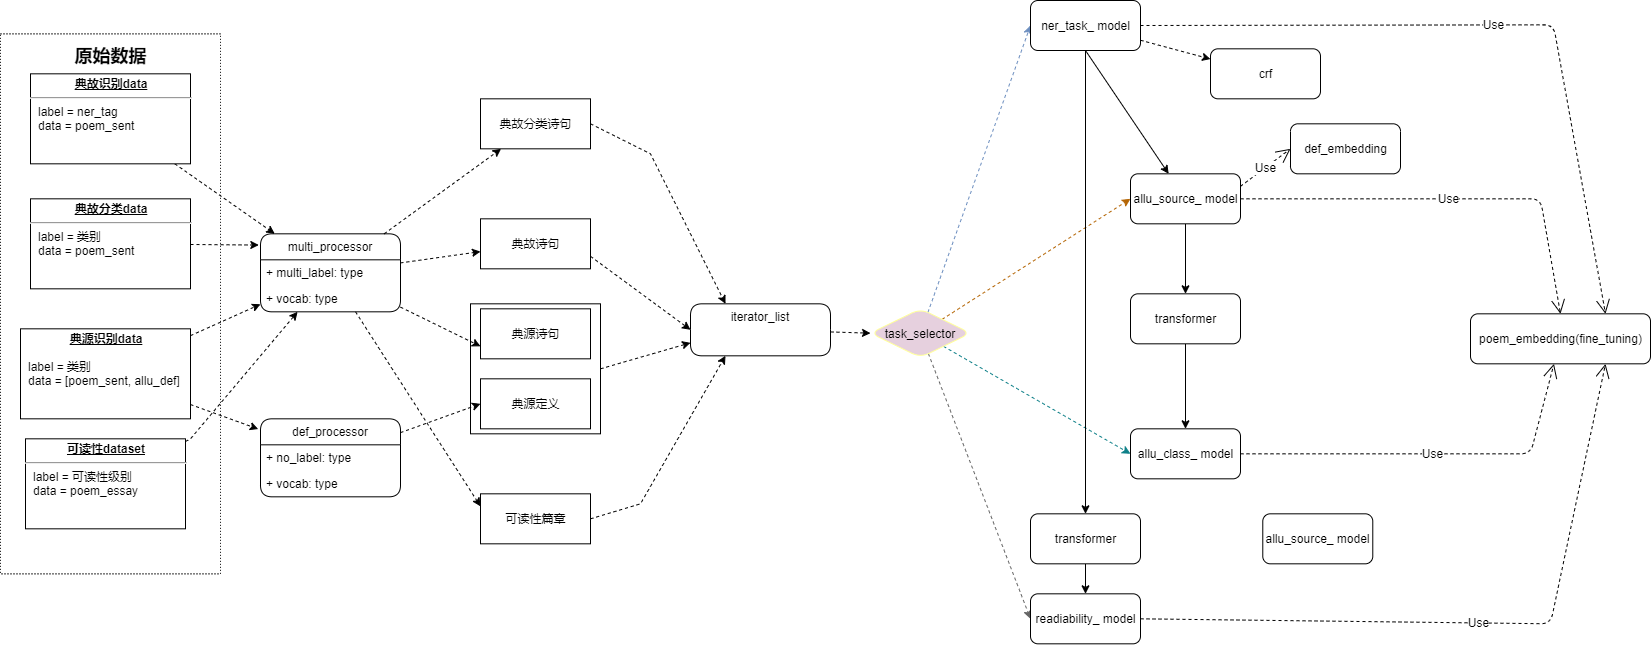

The diagram above was exported from draw.io. Its source (the exported page's mxGraphModel, read from the mxfile embedded in the PNG):
<mxGraphModel dx="2377" dy="819" grid="1" gridSize="10" guides="1" tooltips="1" connect="1" arrows="1" fold="1" page="1" pageScale="1" pageWidth="827" pageHeight="1169" math="0" shadow="0">
  <root>
    <mxCell id="MQDjWQlDSHFkpNybITxq-0" />
    <mxCell id="MQDjWQlDSHFkpNybITxq-1" parent="MQDjWQlDSHFkpNybITxq-0" />
    <mxCell id="MQDjWQlDSHFkpNybITxq-2" style="edgeStyle=none;rounded=0;orthogonalLoop=1;jettySize=auto;html=1;dashed=1;entryX=0;entryY=0.75;entryDx=0;entryDy=0;exitX=1;exitY=0.5;exitDx=0;exitDy=0;" edge="1" parent="MQDjWQlDSHFkpNybITxq-1" source="MQDjWQlDSHFkpNybITxq-3" target="MQDjWQlDSHFkpNybITxq-35">
      <mxGeometry relative="1" as="geometry">
        <mxPoint x="420" y="1033.32" as="targetPoint" />
      </mxGeometry>
    </mxCell>
    <mxCell id="MQDjWQlDSHFkpNybITxq-3" value="" style="rounded=0;whiteSpace=wrap;html=1;" vertex="1" parent="MQDjWQlDSHFkpNybITxq-1">
      <mxGeometry x="190" y="983.3199999999999" width="130" height="130" as="geometry" />
    </mxCell>
    <mxCell id="MQDjWQlDSHFkpNybITxq-4" value="" style="rounded=0;whiteSpace=wrap;html=1;dashed=1;dashPattern=1 2;" vertex="1" parent="MQDjWQlDSHFkpNybITxq-1">
      <mxGeometry x="-280" y="713.3199999999999" width="220" height="540" as="geometry" />
    </mxCell>
    <mxCell id="MQDjWQlDSHFkpNybITxq-5" style="edgeStyle=none;rounded=0;orthogonalLoop=1;jettySize=auto;html=1;dashed=1;entryX=0;entryY=0.5;entryDx=0;entryDy=0;exitX=1;exitY=0.75;exitDx=0;exitDy=0;" edge="1" parent="MQDjWQlDSHFkpNybITxq-1" source="MQDjWQlDSHFkpNybITxq-6" target="MQDjWQlDSHFkpNybITxq-35">
      <mxGeometry relative="1" as="geometry">
        <mxPoint x="400" y="943.3199999999999" as="targetPoint" />
      </mxGeometry>
    </mxCell>
    <mxCell id="MQDjWQlDSHFkpNybITxq-6" value="典故诗句" style="html=1;" vertex="1" parent="MQDjWQlDSHFkpNybITxq-1">
      <mxGeometry x="200" y="898.3199999999999" width="110" height="50" as="geometry" />
    </mxCell>
    <mxCell id="MQDjWQlDSHFkpNybITxq-7" value="典源诗句" style="html=1;" vertex="1" parent="MQDjWQlDSHFkpNybITxq-1">
      <mxGeometry x="200" y="988.3199999999999" width="110" height="50" as="geometry" />
    </mxCell>
    <mxCell id="MQDjWQlDSHFkpNybITxq-8" value="典源定义" style="html=1;" vertex="1" parent="MQDjWQlDSHFkpNybITxq-1">
      <mxGeometry x="200" y="1058.32" width="110" height="50" as="geometry" />
    </mxCell>
    <mxCell id="MQDjWQlDSHFkpNybITxq-9" style="edgeStyle=none;rounded=0;orthogonalLoop=1;jettySize=auto;html=1;dashed=1;entryX=0.25;entryY=0;entryDx=0;entryDy=0;exitX=1;exitY=0.5;exitDx=0;exitDy=0;" edge="1" parent="MQDjWQlDSHFkpNybITxq-1" source="MQDjWQlDSHFkpNybITxq-10" target="MQDjWQlDSHFkpNybITxq-35">
      <mxGeometry relative="1" as="geometry">
        <mxPoint x="410" y="943.3199999999999" as="targetPoint" />
        <Array as="points">
          <mxPoint x="370" y="833.3199999999999" />
        </Array>
      </mxGeometry>
    </mxCell>
    <mxCell id="MQDjWQlDSHFkpNybITxq-10" value="典故分类诗句" style="html=1;" vertex="1" parent="MQDjWQlDSHFkpNybITxq-1">
      <mxGeometry x="200" y="778.3199999999999" width="110" height="50" as="geometry" />
    </mxCell>
    <mxCell id="MQDjWQlDSHFkpNybITxq-11" style="edgeStyle=none;rounded=0;orthogonalLoop=1;jettySize=auto;html=1;dashed=1;exitX=1;exitY=0.5;exitDx=0;exitDy=0;entryX=0.25;entryY=1;entryDx=0;entryDy=0;" edge="1" parent="MQDjWQlDSHFkpNybITxq-1" source="MQDjWQlDSHFkpNybITxq-12" target="MQDjWQlDSHFkpNybITxq-35">
      <mxGeometry relative="1" as="geometry">
        <mxPoint x="430" y="1043.32" as="targetPoint" />
        <Array as="points">
          <mxPoint x="360" y="1183.32" />
        </Array>
      </mxGeometry>
    </mxCell>
    <mxCell id="MQDjWQlDSHFkpNybITxq-12" value="可读性篇章" style="html=1;" vertex="1" parent="MQDjWQlDSHFkpNybITxq-1">
      <mxGeometry x="200" y="1173.32" width="110" height="50" as="geometry" />
    </mxCell>
    <mxCell id="MQDjWQlDSHFkpNybITxq-13" style="edgeStyle=none;rounded=0;orthogonalLoop=1;jettySize=auto;html=1;dashed=1;" edge="1" parent="MQDjWQlDSHFkpNybITxq-1" source="MQDjWQlDSHFkpNybITxq-14" target="MQDjWQlDSHFkpNybITxq-26">
      <mxGeometry relative="1" as="geometry">
        <mxPoint x="-7.088235294117567" y="943.3199999999999" as="targetPoint" />
      </mxGeometry>
    </mxCell>
    <mxCell id="MQDjWQlDSHFkpNybITxq-14" value="&lt;p style=&quot;margin: 0px ; margin-top: 4px ; text-align: center ; text-decoration: underline&quot;&gt;&lt;b&gt;典故识别data&lt;/b&gt;&lt;/p&gt;&lt;hr&gt;&lt;p style=&quot;margin: 0px ; margin-left: 8px&quot;&gt;label = ner_tag&lt;br&gt;data = poem_sent&lt;br&gt;&lt;br&gt;&lt;/p&gt;" style="verticalAlign=top;align=left;overflow=fill;fontSize=12;fontFamily=Helvetica;html=1;" vertex="1" parent="MQDjWQlDSHFkpNybITxq-1">
      <mxGeometry x="-250" y="753.3199999999999" width="160" height="90" as="geometry" />
    </mxCell>
    <mxCell id="MQDjWQlDSHFkpNybITxq-15" style="edgeStyle=none;rounded=0;orthogonalLoop=1;jettySize=auto;html=1;dashed=1;entryX=-0.012;entryY=0.144;entryDx=0;entryDy=0;entryPerimeter=0;" edge="1" parent="MQDjWQlDSHFkpNybITxq-1" source="MQDjWQlDSHFkpNybITxq-16" target="MQDjWQlDSHFkpNybITxq-26">
      <mxGeometry relative="1" as="geometry">
        <mxPoint x="-30" y="956.3042931937173" as="targetPoint" />
      </mxGeometry>
    </mxCell>
    <mxCell id="MQDjWQlDSHFkpNybITxq-16" value="&lt;p style=&quot;margin: 0px ; margin-top: 4px ; text-align: center ; text-decoration: underline&quot;&gt;&lt;b&gt;典故分类data&lt;/b&gt;&lt;/p&gt;&lt;hr&gt;&lt;p style=&quot;margin: 0px ; margin-left: 8px&quot;&gt;label = 类别&lt;br&gt;data = poem_sent&lt;br&gt;&lt;br&gt;&lt;/p&gt;" style="verticalAlign=top;align=left;overflow=fill;fontSize=12;fontFamily=Helvetica;html=1;" vertex="1" parent="MQDjWQlDSHFkpNybITxq-1">
      <mxGeometry x="-250" y="878.3199999999999" width="160" height="90" as="geometry" />
    </mxCell>
    <mxCell id="MQDjWQlDSHFkpNybITxq-17" style="edgeStyle=none;rounded=0;orthogonalLoop=1;jettySize=auto;html=1;dashed=1;" edge="1" parent="MQDjWQlDSHFkpNybITxq-1" source="MQDjWQlDSHFkpNybITxq-19" target="MQDjWQlDSHFkpNybITxq-26">
      <mxGeometry relative="1" as="geometry">
        <mxPoint x="-30" y="980.8199999999999" as="targetPoint" />
      </mxGeometry>
    </mxCell>
    <mxCell id="MQDjWQlDSHFkpNybITxq-18" style="edgeStyle=none;rounded=0;orthogonalLoop=1;jettySize=auto;html=1;entryX=-0.016;entryY=0.131;entryDx=0;entryDy=0;entryPerimeter=0;dashed=1;" edge="1" parent="MQDjWQlDSHFkpNybITxq-1" source="MQDjWQlDSHFkpNybITxq-19" target="MQDjWQlDSHFkpNybITxq-30">
      <mxGeometry relative="1" as="geometry">
        <mxPoint x="-20" y="1098.32" as="targetPoint" />
      </mxGeometry>
    </mxCell>
    <mxCell id="MQDjWQlDSHFkpNybITxq-19" value="&lt;p style=&quot;margin: 0px ; margin-top: 4px ; text-align: center ; text-decoration: underline&quot;&gt;&lt;b&gt;典源识别data&lt;/b&gt;&lt;/p&gt;&lt;br&gt;&lt;p style=&quot;margin: 0px ; margin-left: 8px&quot;&gt;label = 类别&lt;br&gt;data = [poem_sent, allu_def]&lt;br&gt;&lt;br&gt;&lt;/p&gt;" style="verticalAlign=top;align=left;overflow=fill;fontSize=12;fontFamily=Helvetica;html=1;" vertex="1" parent="MQDjWQlDSHFkpNybITxq-1">
      <mxGeometry x="-260" y="1008.3199999999999" width="170" height="90" as="geometry" />
    </mxCell>
    <mxCell id="MQDjWQlDSHFkpNybITxq-20" style="edgeStyle=none;rounded=0;orthogonalLoop=1;jettySize=auto;html=1;dashed=1;" edge="1" parent="MQDjWQlDSHFkpNybITxq-1" source="MQDjWQlDSHFkpNybITxq-21" target="MQDjWQlDSHFkpNybITxq-26">
      <mxGeometry relative="1" as="geometry">
        <mxPoint x="2.5" y="993.3199999999999" as="targetPoint" />
        <Array as="points">
          <mxPoint x="-90" y="1118.32" />
        </Array>
      </mxGeometry>
    </mxCell>
    <mxCell id="MQDjWQlDSHFkpNybITxq-21" value="&lt;p style=&quot;margin: 0px ; margin-top: 4px ; text-align: center ; text-decoration: underline&quot;&gt;&lt;b&gt;可读性dataset&lt;/b&gt;&lt;/p&gt;&lt;hr&gt;&lt;p style=&quot;margin: 0px ; margin-left: 8px&quot;&gt;label = 可读性级别&lt;br&gt;data = poem_essay&lt;br&gt;&lt;br&gt;&lt;/p&gt;" style="verticalAlign=top;align=left;overflow=fill;fontSize=12;fontFamily=Helvetica;html=1;" vertex="1" parent="MQDjWQlDSHFkpNybITxq-1">
      <mxGeometry x="-255" y="1118.32" width="160" height="90" as="geometry" />
    </mxCell>
    <mxCell id="MQDjWQlDSHFkpNybITxq-22" value="&lt;font style=&quot;font-size: 18px&quot;&gt;原始数据&lt;/font&gt;" style="text;strokeColor=none;fillColor=none;html=1;fontSize=24;fontStyle=1;verticalAlign=middle;align=center;dashed=1;dashPattern=1 2;" vertex="1" parent="MQDjWQlDSHFkpNybITxq-1">
      <mxGeometry x="-220" y="713.3199999999999" width="100" height="40" as="geometry" />
    </mxCell>
    <mxCell id="MQDjWQlDSHFkpNybITxq-23" style="edgeStyle=none;rounded=0;orthogonalLoop=1;jettySize=auto;html=1;dashed=1;" edge="1" parent="MQDjWQlDSHFkpNybITxq-1" source="MQDjWQlDSHFkpNybITxq-26" target="MQDjWQlDSHFkpNybITxq-10">
      <mxGeometry relative="1" as="geometry" />
    </mxCell>
    <mxCell id="MQDjWQlDSHFkpNybITxq-24" style="edgeStyle=none;rounded=0;orthogonalLoop=1;jettySize=auto;html=1;entryX=0;entryY=0.75;entryDx=0;entryDy=0;dashed=1;" edge="1" parent="MQDjWQlDSHFkpNybITxq-1" source="MQDjWQlDSHFkpNybITxq-26" target="MQDjWQlDSHFkpNybITxq-7">
      <mxGeometry relative="1" as="geometry" />
    </mxCell>
    <mxCell id="MQDjWQlDSHFkpNybITxq-25" style="edgeStyle=none;rounded=0;orthogonalLoop=1;jettySize=auto;html=1;entryX=0;entryY=0.25;entryDx=0;entryDy=0;dashed=1;" edge="1" parent="MQDjWQlDSHFkpNybITxq-1" source="MQDjWQlDSHFkpNybITxq-26" target="MQDjWQlDSHFkpNybITxq-12">
      <mxGeometry relative="1" as="geometry" />
    </mxCell>
    <mxCell id="MQDjWQlDSHFkpNybITxq-26" value="multi_processor" style="swimlane;fontStyle=0;childLayout=stackLayout;horizontal=1;startSize=26;fillColor=none;horizontalStack=0;resizeParent=1;resizeParentMax=0;resizeLast=0;collapsible=1;marginBottom=0;rounded=1;" vertex="1" parent="MQDjWQlDSHFkpNybITxq-1">
      <mxGeometry x="-20" y="913.3199999999999" width="140" height="78" as="geometry" />
    </mxCell>
    <mxCell id="MQDjWQlDSHFkpNybITxq-27" value="+ multi_label: type" style="text;strokeColor=none;fillColor=none;align=left;verticalAlign=top;spacingLeft=4;spacingRight=4;overflow=hidden;rotatable=0;points=[[0,0.5],[1,0.5]];portConstraint=eastwest;" vertex="1" parent="MQDjWQlDSHFkpNybITxq-26">
      <mxGeometry y="26" width="140" height="26" as="geometry" />
    </mxCell>
    <mxCell id="MQDjWQlDSHFkpNybITxq-28" value="+ vocab: type" style="text;strokeColor=none;fillColor=none;align=left;verticalAlign=top;spacingLeft=4;spacingRight=4;overflow=hidden;rotatable=0;points=[[0,0.5],[1,0.5]];portConstraint=eastwest;" vertex="1" parent="MQDjWQlDSHFkpNybITxq-26">
      <mxGeometry y="52" width="140" height="26" as="geometry" />
    </mxCell>
    <mxCell id="MQDjWQlDSHFkpNybITxq-29" style="edgeStyle=none;rounded=0;orthogonalLoop=1;jettySize=auto;html=1;entryX=0;entryY=0.5;entryDx=0;entryDy=0;dashed=1;" edge="1" parent="MQDjWQlDSHFkpNybITxq-1" source="MQDjWQlDSHFkpNybITxq-30" target="MQDjWQlDSHFkpNybITxq-8">
      <mxGeometry relative="1" as="geometry" />
    </mxCell>
    <mxCell id="MQDjWQlDSHFkpNybITxq-30" value="def_processor" style="swimlane;fontStyle=0;childLayout=stackLayout;horizontal=1;startSize=26;fillColor=none;horizontalStack=0;resizeParent=1;resizeParentMax=0;resizeLast=0;collapsible=1;marginBottom=0;rounded=1;" vertex="1" parent="MQDjWQlDSHFkpNybITxq-1">
      <mxGeometry x="-20" y="1098.32" width="140" height="78" as="geometry">
        <mxRectangle x="1010" y="893" width="110" height="26" as="alternateBounds" />
      </mxGeometry>
    </mxCell>
    <mxCell id="MQDjWQlDSHFkpNybITxq-31" value="+ no_label: type" style="text;strokeColor=none;fillColor=none;align=left;verticalAlign=top;spacingLeft=4;spacingRight=4;overflow=hidden;rotatable=0;points=[[0,0.5],[1,0.5]];portConstraint=eastwest;glass=0;rounded=1;" vertex="1" parent="MQDjWQlDSHFkpNybITxq-30">
      <mxGeometry y="26" width="140" height="26" as="geometry" />
    </mxCell>
    <mxCell id="MQDjWQlDSHFkpNybITxq-32" value="+ vocab: type" style="text;strokeColor=none;fillColor=none;align=left;verticalAlign=top;spacingLeft=4;spacingRight=4;overflow=hidden;rotatable=0;points=[[0,0.5],[1,0.5]];portConstraint=eastwest;glass=0;rounded=1;" vertex="1" parent="MQDjWQlDSHFkpNybITxq-30">
      <mxGeometry y="52" width="140" height="26" as="geometry" />
    </mxCell>
    <mxCell id="MQDjWQlDSHFkpNybITxq-33" style="edgeStyle=none;rounded=0;orthogonalLoop=1;jettySize=auto;html=1;dashed=1;" edge="1" parent="MQDjWQlDSHFkpNybITxq-1" source="MQDjWQlDSHFkpNybITxq-27" target="MQDjWQlDSHFkpNybITxq-6">
      <mxGeometry relative="1" as="geometry" />
    </mxCell>
    <mxCell id="MQDjWQlDSHFkpNybITxq-34" style="edgeStyle=none;rounded=0;orthogonalLoop=1;jettySize=auto;html=1;shadow=0;dashed=1;entryX=0;entryY=0.5;entryDx=0;entryDy=0;" edge="1" parent="MQDjWQlDSHFkpNybITxq-1" source="MQDjWQlDSHFkpNybITxq-35" target="MQDjWQlDSHFkpNybITxq-40">
      <mxGeometry relative="1" as="geometry">
        <mxPoint x="610" y="1011.3199999999999" as="targetPoint" />
      </mxGeometry>
    </mxCell>
    <mxCell id="MQDjWQlDSHFkpNybITxq-35" value="iterator_list" style="swimlane;fontStyle=0;childLayout=stackLayout;horizontal=1;startSize=26;fillColor=none;horizontalStack=0;resizeParent=1;resizeParentMax=0;resizeLast=0;collapsible=1;marginBottom=0;glass=0;swimlaneLine=0;rounded=1;shadow=0;comic=0;" vertex="1" parent="MQDjWQlDSHFkpNybITxq-1">
      <mxGeometry x="410" y="983.3199999999999" width="140" height="52" as="geometry" />
    </mxCell>
    <mxCell id="MQDjWQlDSHFkpNybITxq-36" value="" style="edgeStyle=none;rounded=0;orthogonalLoop=1;jettySize=auto;html=1;shadow=0;fillColor=#dae8fc;strokeColor=#6c8ebf;entryX=0;entryY=0.5;entryDx=0;entryDy=0;dashed=1;" edge="1" parent="MQDjWQlDSHFkpNybITxq-1" source="MQDjWQlDSHFkpNybITxq-40" target="MQDjWQlDSHFkpNybITxq-43">
      <mxGeometry relative="1" as="geometry">
        <mxPoint x="730" y="956.64" as="targetPoint" />
      </mxGeometry>
    </mxCell>
    <mxCell id="MQDjWQlDSHFkpNybITxq-37" value="" style="edgeStyle=none;rounded=0;orthogonalLoop=1;jettySize=auto;html=1;shadow=0;dashed=1;fillColor=#fad7ac;strokeColor=#b46504;entryX=0;entryY=0.5;entryDx=0;entryDy=0;" edge="1" parent="MQDjWQlDSHFkpNybITxq-1" source="MQDjWQlDSHFkpNybITxq-40" target="MQDjWQlDSHFkpNybITxq-49">
      <mxGeometry relative="1" as="geometry">
        <mxPoint x="720" y="1106.6399999999999" as="targetPoint" />
      </mxGeometry>
    </mxCell>
    <mxCell id="MQDjWQlDSHFkpNybITxq-38" value="" style="edgeStyle=none;rounded=0;orthogonalLoop=1;jettySize=auto;html=1;shadow=0;dashed=1;fillColor=#f5f5f5;strokeColor=#666666;entryX=0;entryY=0.5;entryDx=0;entryDy=0;" edge="1" parent="MQDjWQlDSHFkpNybITxq-1" source="MQDjWQlDSHFkpNybITxq-40" target="MQDjWQlDSHFkpNybITxq-45">
      <mxGeometry relative="1" as="geometry">
        <mxPoint x="720" y="996.64" as="targetPoint" />
      </mxGeometry>
    </mxCell>
    <mxCell id="MQDjWQlDSHFkpNybITxq-39" value="" style="edgeStyle=none;rounded=0;orthogonalLoop=1;jettySize=auto;html=1;shadow=0;dashed=1;fillColor=#b0e3e6;strokeColor=#0e8088;entryX=0;entryY=0.5;entryDx=0;entryDy=0;" edge="1" parent="MQDjWQlDSHFkpNybITxq-1" source="MQDjWQlDSHFkpNybITxq-40" target="MQDjWQlDSHFkpNybITxq-46">
      <mxGeometry relative="1" as="geometry">
        <mxPoint x="720" y="1046.6399999999999" as="targetPoint" />
      </mxGeometry>
    </mxCell>
    <mxCell id="MQDjWQlDSHFkpNybITxq-40" value="&lt;span style=&quot;white-space: nowrap&quot;&gt;task_selector&lt;/span&gt;" style="rhombus;whiteSpace=wrap;html=1;fillColor=#E6D0DE;strokeColor=#FFFF99;rounded=1;shadow=0;glass=0;comic=0;" vertex="1" parent="MQDjWQlDSHFkpNybITxq-1">
      <mxGeometry x="590" y="988.3199999999999" width="100" height="48.68" as="geometry" />
    </mxCell>
    <mxCell id="MQDjWQlDSHFkpNybITxq-41" value="" style="edgeStyle=none;rounded=0;orthogonalLoop=1;jettySize=auto;html=1;shadow=0;dashed=1;" edge="1" parent="MQDjWQlDSHFkpNybITxq-1" source="MQDjWQlDSHFkpNybITxq-43" target="MQDjWQlDSHFkpNybITxq-44">
      <mxGeometry relative="1" as="geometry" />
    </mxCell>
    <mxCell id="MQDjWQlDSHFkpNybITxq-42" style="edgeStyle=none;rounded=0;orthogonalLoop=1;jettySize=auto;html=1;exitX=0.5;exitY=1;exitDx=0;exitDy=0;shadow=0;" edge="1" parent="MQDjWQlDSHFkpNybITxq-1" source="MQDjWQlDSHFkpNybITxq-43" target="MQDjWQlDSHFkpNybITxq-49">
      <mxGeometry relative="1" as="geometry" />
    </mxCell>
    <mxCell id="MQDjWQlDSHFkpNybITxq-43" value="ner_task_ model" style="html=1;rounded=1;shadow=0;glass=0;comic=0;" vertex="1" parent="MQDjWQlDSHFkpNybITxq-1">
      <mxGeometry x="750" y="680" width="110" height="50" as="geometry" />
    </mxCell>
    <mxCell id="MQDjWQlDSHFkpNybITxq-44" value="crf" style="html=1;rounded=1;shadow=0;glass=0;comic=0;" vertex="1" parent="MQDjWQlDSHFkpNybITxq-1">
      <mxGeometry x="930" y="728.3199999999999" width="110" height="50" as="geometry" />
    </mxCell>
    <mxCell id="MQDjWQlDSHFkpNybITxq-45" value="readiability_ model" style="html=1;rounded=1;shadow=0;glass=0;comic=0;" vertex="1" parent="MQDjWQlDSHFkpNybITxq-1">
      <mxGeometry x="750" y="1273.3200000000002" width="110" height="50" as="geometry" />
    </mxCell>
    <mxCell id="MQDjWQlDSHFkpNybITxq-46" value="allu_class_ model" style="html=1;rounded=1;shadow=0;glass=0;comic=0;" vertex="1" parent="MQDjWQlDSHFkpNybITxq-1">
      <mxGeometry x="850" y="1108.32" width="110" height="50" as="geometry" />
    </mxCell>
    <mxCell id="MQDjWQlDSHFkpNybITxq-47" style="edgeStyle=none;rounded=0;orthogonalLoop=1;jettySize=auto;html=1;shadow=0;entryX=0.5;entryY=0;entryDx=0;entryDy=0;" edge="1" parent="MQDjWQlDSHFkpNybITxq-1" source="MQDjWQlDSHFkpNybITxq-49" target="MQDjWQlDSHFkpNybITxq-59">
      <mxGeometry relative="1" as="geometry">
        <mxPoint x="805" y="973.3199999999999" as="targetPoint" />
      </mxGeometry>
    </mxCell>
    <mxCell id="MQDjWQlDSHFkpNybITxq-48" style="edgeStyle=none;rounded=0;orthogonalLoop=1;jettySize=auto;html=1;entryX=0.5;entryY=0;entryDx=0;entryDy=0;shadow=0;exitX=0.5;exitY=1;exitDx=0;exitDy=0;" edge="1" parent="MQDjWQlDSHFkpNybITxq-1" source="MQDjWQlDSHFkpNybITxq-43" target="MQDjWQlDSHFkpNybITxq-61">
      <mxGeometry relative="1" as="geometry" />
    </mxCell>
    <mxCell id="MQDjWQlDSHFkpNybITxq-49" value="allu_source_ model" style="html=1;rounded=1;shadow=0;glass=0;comic=0;" vertex="1" parent="MQDjWQlDSHFkpNybITxq-1">
      <mxGeometry x="850" y="853.3199999999999" width="110" height="50" as="geometry" />
    </mxCell>
    <mxCell id="MQDjWQlDSHFkpNybITxq-50" value="allu_source_ model" style="html=1;rounded=1;shadow=0;glass=0;comic=0;" vertex="1" parent="MQDjWQlDSHFkpNybITxq-1">
      <mxGeometry x="982.28" y="1193.3200000000002" width="110" height="50" as="geometry" />
    </mxCell>
    <mxCell id="MQDjWQlDSHFkpNybITxq-51" value="poem_embedding(fine_tuning)" style="html=1;rounded=1;shadow=0;glass=0;comic=0;" vertex="1" parent="MQDjWQlDSHFkpNybITxq-1">
      <mxGeometry x="1190" y="993.3199999999999" width="180" height="50" as="geometry" />
    </mxCell>
    <mxCell id="MQDjWQlDSHFkpNybITxq-52" value="def_embedding" style="html=1;rounded=1;shadow=0;glass=0;comic=0;" vertex="1" parent="MQDjWQlDSHFkpNybITxq-1">
      <mxGeometry x="1010" y="803.3199999999998" width="110" height="50" as="geometry" />
    </mxCell>
    <mxCell id="MQDjWQlDSHFkpNybITxq-53" value="Use" style="endArrow=open;endSize=12;dashed=1;html=1;shadow=0;exitX=1;exitY=0.5;exitDx=0;exitDy=0;entryX=0.75;entryY=0;entryDx=0;entryDy=0;" edge="1" parent="MQDjWQlDSHFkpNybITxq-1" source="MQDjWQlDSHFkpNybITxq-43" target="MQDjWQlDSHFkpNybITxq-51">
      <mxGeometry width="160" relative="1" as="geometry">
        <mxPoint x="880" y="1126.6399999999999" as="sourcePoint" />
        <mxPoint x="1255.3199999999997" y="996.2900000000001" as="targetPoint" />
        <Array as="points">
          <mxPoint x="1273" y="704.3199999999999" />
        </Array>
      </mxGeometry>
    </mxCell>
    <mxCell id="MQDjWQlDSHFkpNybITxq-54" value="Use" style="endArrow=open;endSize=12;dashed=1;html=1;shadow=0;exitX=1;exitY=0.5;exitDx=0;exitDy=0;entryX=0.75;entryY=1;entryDx=0;entryDy=0;" edge="1" parent="MQDjWQlDSHFkpNybITxq-1" source="MQDjWQlDSHFkpNybITxq-45" target="MQDjWQlDSHFkpNybITxq-51">
      <mxGeometry width="160" relative="1" as="geometry">
        <mxPoint x="850" y="930.64" as="sourcePoint" />
        <mxPoint x="1243" y="994.3199999999999" as="targetPoint" />
        <Array as="points">
          <mxPoint x="1270" y="1303.3200000000002" />
        </Array>
      </mxGeometry>
    </mxCell>
    <mxCell id="MQDjWQlDSHFkpNybITxq-55" value="Use" style="endArrow=open;endSize=12;dashed=1;html=1;shadow=0;exitX=1;exitY=0.5;exitDx=0;exitDy=0;" edge="1" parent="MQDjWQlDSHFkpNybITxq-1" source="MQDjWQlDSHFkpNybITxq-46" target="MQDjWQlDSHFkpNybITxq-51">
      <mxGeometry width="160" relative="1" as="geometry">
        <mxPoint x="850" y="1036.6399999999999" as="sourcePoint" />
        <mxPoint x="1238" y="1044.32" as="targetPoint" />
        <Array as="points">
          <mxPoint x="1250" y="1133.32" />
        </Array>
      </mxGeometry>
    </mxCell>
    <mxCell id="MQDjWQlDSHFkpNybITxq-56" value="Use" style="endArrow=open;endSize=12;dashed=1;html=1;shadow=0;exitX=1;exitY=0.5;exitDx=0;exitDy=0;entryX=0.5;entryY=0;entryDx=0;entryDy=0;" edge="1" parent="MQDjWQlDSHFkpNybITxq-1" source="MQDjWQlDSHFkpNybITxq-49" target="MQDjWQlDSHFkpNybITxq-51">
      <mxGeometry width="160" relative="1" as="geometry">
        <mxPoint x="870" y="950.64" as="sourcePoint" />
        <mxPoint x="1270" y="1053.32" as="targetPoint" />
        <Array as="points">
          <mxPoint x="1260" y="878.3199999999999" />
        </Array>
      </mxGeometry>
    </mxCell>
    <mxCell id="MQDjWQlDSHFkpNybITxq-57" value="Use" style="endArrow=open;endSize=12;dashed=1;html=1;shadow=0;exitX=1;exitY=0.25;exitDx=0;exitDy=0;entryX=0;entryY=0.5;entryDx=0;entryDy=0;" edge="1" parent="MQDjWQlDSHFkpNybITxq-1" source="MQDjWQlDSHFkpNybITxq-49" target="MQDjWQlDSHFkpNybITxq-52">
      <mxGeometry width="160" relative="1" as="geometry">
        <mxPoint x="850" y="1156.6399999999999" as="sourcePoint" />
        <mxPoint x="785" y="1386.6399999999999" as="targetPoint" />
      </mxGeometry>
    </mxCell>
    <mxCell id="MQDjWQlDSHFkpNybITxq-58" style="edgeStyle=none;rounded=0;orthogonalLoop=1;jettySize=auto;html=1;entryX=0.5;entryY=0;entryDx=0;entryDy=0;shadow=0;" edge="1" parent="MQDjWQlDSHFkpNybITxq-1" source="MQDjWQlDSHFkpNybITxq-59" target="MQDjWQlDSHFkpNybITxq-46">
      <mxGeometry relative="1" as="geometry" />
    </mxCell>
    <mxCell id="MQDjWQlDSHFkpNybITxq-59" value="transformer" style="html=1;rounded=1;shadow=0;glass=0;comic=0;" vertex="1" parent="MQDjWQlDSHFkpNybITxq-1">
      <mxGeometry x="850" y="973.3199999999999" width="110" height="50" as="geometry" />
    </mxCell>
    <mxCell id="MQDjWQlDSHFkpNybITxq-60" style="edgeStyle=none;rounded=0;orthogonalLoop=1;jettySize=auto;html=1;shadow=0;" edge="1" parent="MQDjWQlDSHFkpNybITxq-1" source="MQDjWQlDSHFkpNybITxq-61" target="MQDjWQlDSHFkpNybITxq-45">
      <mxGeometry relative="1" as="geometry" />
    </mxCell>
    <mxCell id="MQDjWQlDSHFkpNybITxq-61" value="transformer" style="html=1;rounded=1;shadow=0;glass=0;comic=0;" vertex="1" parent="MQDjWQlDSHFkpNybITxq-1">
      <mxGeometry x="750" y="1193.3200000000002" width="110" height="50" as="geometry" />
    </mxCell>
  </root>
</mxGraphModel>